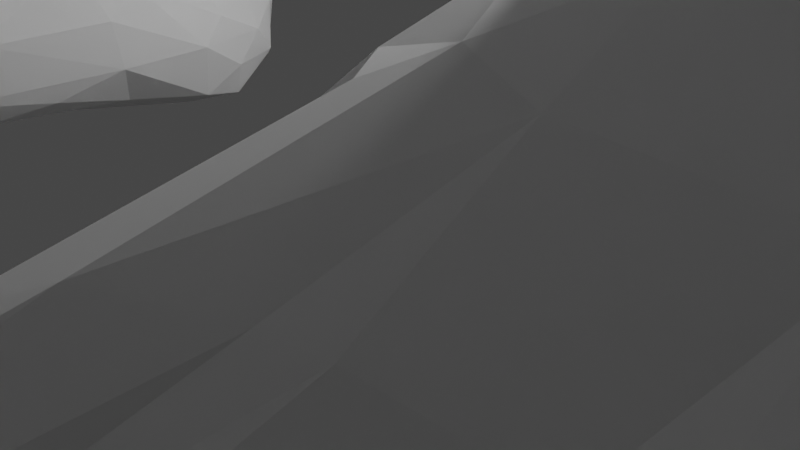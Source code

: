 # Source: wetgenes_3dprint_mr_boneman.blend  (saved by Blender 2.90.8; exported with 4.5.12 LTS)
import bpy
from mathutils import Matrix  # noqa: F401  (used for matrix-valued properties, if any)

bpy.ops.wm.read_factory_settings(use_empty=True)
scene = bpy.context.scene
scene.name = 'Scene'

# ---- collections
col_collection = bpy.data.collections.new('Collection'); scene.collection.children.link(col_collection)

# ---- world
world_world = bpy.data.worlds.new('World'); scene.world = world_world
world_world.use_nodes = True; world_world.node_tree.nodes.clear()
_N = world_world.node_tree.nodes; _L = world_world.node_tree.links
n0 = _N.new('ShaderNodeOutputWorld'); n0.name = 'World Output'; n0.location = (300, 300)
n1 = _N.new('ShaderNodeBackground'); n1.name = 'Background'; n1.location = (10, 300)
n1.inputs[0].default_value = (0.05088, 0.05088, 0.05088, 1.0)
_L.new(n1.outputs[0], n0.inputs[0])
n0.is_active_output = True
world_world.color = (0.05088, 0.05088, 0.05088)
world_world.use_sun_shadow = False
world_world.sun_shadow_jitter_overblur = 0.0

# ---- cameras
cam_camera = bpy.data.cameras.new('Camera')
cam_camera.clip_end = 100.0
cam_camera.ortho_scale = 7.314

# ---- lights
light_light = bpy.data.lights.new('Light', 'POINT')
light_light.transmission_factor = 0.0
light_light.energy = 1000.0
light_light.shadow_soft_size = 0.1
light_light.shadow_maximum_resolution = 0.006
light_light.use_absolute_resolution = True

# ---- meshes
me_avatar_parts_013 = bpy.data.meshes.new('Avatar Parts 013')
me_avatar_parts_013.from_pydata([(3.987, 0.9517, 28.74), (6.337, 4.763, 32.31), (7.162, 0.3854, 32.3), (8.561, -0.4556, 39.77), (7.465, 4.201, 40.08), (5.968, 3.321, 42.71), (6.582, -0.2113, 43.65), (0.0, -13.34, 35.55), (1.676, -12.88, 35.67), (3.109, -11.02, 42.07), (0.0, -12.01, 41.28), (0.0, 7.107, 29.99), (0.0, 9.125, 34.99), (4.447, 8.3, 34.6), (4.176, 6.509, 32.03), (1.252, -12.4, 32.06), (4.346, -10.71, 32.05), (3.707, -9.728, 33.01), (2.103, -10.26, 33.26), (6.751, -5.985, 31.51), (7.226, -5.588, 34.35), (6.398, -9.922, 32.35), (5.043, -9.444, 30.85), (0.0, -13.2, 34.7), (7.305, -9.692, 33.66), (7.484, -7.606, 32.26), (7.851, -7.966, 34.41), (7.882, -7.652, 39.7), (6.548, -7.478, 43.02), (4.214, 7.442, 38.7), (3.325, 4.427, 43.99), (3.184, -10.59, 29.42), (0.0, -6.782, 45.8), (3.454, -6.948, 45.22), (3.562, -0.1505, 45.82), (0.0, 0.07548, 46.41), (8.536, 0.09697, 34.59), (7.751, 5.026, 35.08), (6.777, -10.31, 35.84), (5.761, -9.98, 41.52), (0.0, 1.152, 28.16), (0.0, -11.96, 28.91), (0.0, -11.48, 26.82), (1.521, -11.05, 26.91), (1.581, -11.56, 29.28), (0.0, -7.243, 26.97), (3.895, -3.544, 28.91), (5.241, -7.314, 28.58), (0.0, 8.139, 38.73), (0.0, 4.737, 44.4), (0.0, -10.96, 24.71), (2.082, -10.49, 24.98), (0.6812, -12.68, 33.71), (1.664, -10.73, 33.99), (2.247, -10.69, 35.01), (4.669, -9.285, 35.02), (5.148, -9.066, 33.98), (0.0, -13.3, 32.54), (0.0, -9.839, 32.34), (3.248, -9.937, 27.55), (4.024, -9.23, 25.37), (4.68, -9.185, 33.3), (2.846, -8.398, 34.31), (0.0, -2.326, 31.58), (-3.987, 0.9517, 28.74), (-7.162, 0.3854, 32.3), (-6.337, 4.763, 32.31), (-8.561, -0.4556, 39.77), (-6.582, -0.2113, 43.65), (-5.968, 3.321, 42.71), (-7.465, 4.201, 40.08), (-3.109, -11.02, 42.07), (-1.676, -12.88, 35.67), (-4.176, 6.509, 32.03), (-4.447, 8.3, 34.6), (-1.252, -12.4, 32.06), (-2.103, -10.26, 33.26), (-3.707, -9.728, 33.01), (-4.346, -10.71, 32.05), (-6.751, -5.985, 31.51), (-7.226, -5.588, 34.35), (-6.398, -9.922, 32.35), (-5.043, -9.444, 30.85), (-7.305, -9.692, 33.66), (-7.851, -7.966, 34.41), (-7.484, -7.606, 32.26), (-7.882, -7.652, 39.7), (-6.548, -7.478, 43.02), (-3.325, 4.427, 43.99), (-4.214, 7.442, 38.7), (-3.184, -10.59, 29.42), (-3.562, -0.1505, 45.82), (-3.454, -6.948, 45.22), (-8.536, 0.09697, 34.59), (-7.751, 5.026, 35.08), (-6.777, -10.31, 35.84), (-5.761, -9.98, 41.52), (-1.581, -11.56, 29.28), (-1.521, -11.05, 26.91), (-5.241, -7.314, 28.58), (-3.895, -3.544, 28.91), (-2.082, -10.49, 24.98), (-0.6812, -12.68, 33.71), (-2.247, -10.69, 35.01), (-1.664, -10.73, 33.99), (-5.148, -9.066, 33.98), (-4.669, -9.285, 35.02), (-3.248, -9.937, 27.55), (-4.024, -9.23, 25.37), (-4.68, -9.185, 33.3), (-2.846, -8.398, 34.31), (2.408, -8.84, 23.08), (4.137, -9.221, 22.34), (1.882, -10.29, 21.78), (1.361, -9.29, 23.02), (5.109, -7.961, 22.95), (5.865, -5.821, 24.27), (6.282, -6.372, 26.32), (5.451, -8.234, 24.98), (3.011, -7.077, 23.49), (3.418, -5.662, 24.0), (4.467, -9.337, 24.42), (2.075, -10.37, 23.73), (6.297, -2.807, 26.8), (6.757, -2.601, 28.87), (7.105e-14, -10.72, 21.66), (-0.009106, -9.705, 22.89), (7.105e-14, -10.73, 23.48), (1.939, -10.18, 24.91), (7.105e-14, -10.53, 24.54), (3.834, -2.696, 26.04), (4.998, -2.21, 28.83), (7.14, -2.611, 30.43), (6.936, -5.76, 28.99), (4.551, -6.099, 26.74), (3.218, -8.396, 24.64), (3.682, -7.657, 25.19), (1.558, -9.079, 24.23), (5.244, -5.592, 29.08), (7.135, -6.018, 32.07), (5.544, -2.33, 29.96), (7.19, -2.69, 32.26), (0.009962, -9.508, 24.02), (4.793, -8.285, 26.12), (4.073, -9.282, 25.36), (-2.408, -8.84, 23.08), (-1.361, -9.29, 23.02), (-1.882, -10.29, 21.78), (-4.137, -9.221, 22.34), (-5.109, -7.961, 22.95), (-5.451, -8.234, 24.98), (-6.282, -6.372, 26.32), (-5.865, -5.821, 24.27), (-3.418, -5.662, 24.0), (-3.011, -7.077, 23.49), (-2.075, -10.37, 23.73), (-4.467, -9.337, 24.42), (-6.757, -2.601, 28.87), (-6.297, -2.807, 26.8), (0.009106, -9.705, 22.89), (-1.939, -10.18, 24.91), (-4.998, -2.21, 28.83), (-3.834, -2.696, 26.04), (-6.936, -5.76, 28.99), (-7.14, -2.611, 30.43), (-4.551, -6.099, 26.74), (-3.218, -8.396, 24.64), (-3.682, -7.657, 25.19), (-1.558, -9.079, 24.23), (-5.244, -5.592, 29.08), (-7.135, -6.018, 32.07), (-5.544, -2.33, 29.96), (-7.19, -2.69, 32.26), (-0.009962, -9.508, 24.02), (-4.793, -8.285, 26.12), (-4.073, -9.282, 25.36), (-4.0, 1.0, 14.0), (-6.0, 1.0, 12.0), (-6.0, -1.0, 12.0), (-4.0, -1.0, 14.0), (-1.0, 3.0, 14.0), (1.0, 3.0, 14.0), (1.0, 1.0, 14.0), (-1.0, 1.0, 14.0), (1.0, 1.0, 16.0), (-1.0, 1.0, 16.0), (-1.0, 3.0, 16.0), (-1.284, 3.0, 24.76), (0.7155, 3.0, 24.76), (1.0, 3.0, 16.0), (-2.13, 3.325, 26.76), (-1.635, 1.0, 34.0), (1.845, 1.0, 34.0), (1.35, 3.325, 26.76), (4.0, 1.0, 14.0), (4.0, 1.0, 12.0), (4.0, -1.0, 14.0), (4.0, -1.0, 12.0), (-4.0, -1.0, 12.0), (-4.0, 1.0, 12.0), (-1.284, 1.0, 24.76), (0.7155, 1.0, 24.76), (6.0, 1.0, 12.0), (6.0, -1.0, 12.0), (7.0, 3.042e-07, 4.5), (5.0, 3.042e-07, 4.5), (7.0, -2.0, 4.5), (5.0, -2.0, 4.5), (1.35, 1.0, 26.76), (-2.13, 1.0, 26.76), (-8.0, -1.0, 22.0), (-14.74, -1.0, 17.94), (-12.93, -1.0, 17.09), (-8.0, -1.0, 20.0), (-8.0, 1.0, 22.0), (-8.0, 1.0, 20.0), (-1.635, -1.325, 34.0), (1.845, -1.325, 34.0), (8.0, 1.0, 22.0), (8.0, 1.0, 20.0), (8.0, -1.0, 22.0), (8.0, -1.0, 20.0), (-14.74, 1.0, 17.94), (-12.93, 1.0, 17.09), (-5.0, -2.0, 4.5), (-7.0, -2.0, 4.5), (-7.0, 3.042e-07, 4.5), (-5.0, 3.042e-07, 4.5), (12.32, 1.0, 17.54), (14.13, 1.0, 18.39), (14.13, -1.0, 18.39), (12.32, -1.0, 17.54), (0.736, 2.249, 24.19), (0.03029, 0.9452, 27.01), (-0.4656, 1.82, 25.69), (0.0, 0.7053, 21.88), (-0.4656, 3.801, 24.92), (4.444, 1.775, 24.23), (3.863, 1.348, 23.91), (-0.597, 2.313, 27.42), (-0.597, 1.724, 28.98), (0.03634, 0.8051, 28.76), (0.9747, 2.114, 20.97), (1.273, 2.01, 19.15), (5.649, 1.526, 17.65), (5.933, 1.566, 18.74), (-0.597, 0.4916, 28.63), (1.337, 2.0, 14.76), (1.26, 2.136, 16.82), (0.0, 1.093, 16.84), (0.0, 0.7256, 14.67), (0.0, 3.451, 19.59), (6.111, 2.169, 17.3), (0.0, 1.133, 20.83), (0.0, 0.5329, 18.73), (1.359, 2.112, 10.24), (0.9797, 2.196, 12.32), (0.0, 1.187, 12.45), (-0.02227, 2.015, 10.56), (5.676, -1.009, 11.72), (5.052, -0.7876, 12.41), (3.047, -2.657, 14.25), (3.687, -3.637, 13.89), (-0.4656, 3.734, 22.58), (0.0, 3.376, 16.72), (0.0, 3.338, 12.29), (0.0, 3.316, 15.2), (0.0, 3.374, 10.73), (4.727, -1.874, 22.16), (3.885, -1.368, 24.6), (3.537, 1.352, 25.01), (0.5442, -5.197, 18.08), (0.5969, -5.031, 20.59), (0.0, -5.052, 20.8), (0.0, -5.309, 18.45), (0.0, -4.525, 20.17), (0.8552, -3.362, 21.8), (3.776, -2.954, 20.36), (3.682, -3.392, 19.25), (0.6334, -4.412, 22.58), (0.0, -4.246, 23.34), (6.22, -1.24, 15.42), (5.448, -1.025, 15.97), (2.894, -3.222, 17.78), (3.47, -3.783, 17.79), (5.54, 2.284, 14.5), (5.179, 1.509, 15.19), (5.633, -1.536, 14.36), (2.925, -4.075, 16.75), (4.968, -1.222, 14.83), (2.592, -3.306, 16.61), (0.0, -4.42, 17.69), (4.683, 1.459, 13.91), (5.097, 2.16, 13.49), (6.352, 2.238, 18.2), (6.315, -0.9306, 19.07), (7.088, -1.173, 18.52), (6.025, -1.166, 17.99), (6.693, -1.473, 17.51), (3.924, -4.073, 19.37), (4.317, -3.753, 20.29), (4.873, -1.528, 22.98), (4.734, 2.449, 10.44), (4.414, 1.681, 11.09), (5.04, -1.21, 10.49), (2.502, -3.891, 12.54), (4.286, -0.8632, 11.05), (2.147, -2.835, 12.9), (0.0, -4.472, 16.42), (0.0, -4.855, 16.37), (3.928, 1.72, 9.852), (4.482, 2.321, 9.479), (0.0, -3.472, 22.31), (4.477, -1.232, 23.91), (4.08, 1.758, 25.26), (-0.597, 0.8952, 29.18), (-1.667, 2.249, 24.19), (-1.224, 0.9452, 27.01), (-4.795, 1.348, 23.91), (-5.375, 1.775, 24.23), (-1.23, 0.8051, 28.76), (-0.9747, 2.114, 20.97), (-5.933, 1.566, 18.74), (-5.649, 1.526, 17.65), (-1.273, 2.01, 19.15), (-1.337, 2.0, 14.76), (-1.26, 2.136, 16.82), (-6.111, 2.169, 17.3), (-1.359, 2.112, 10.24), (-0.9797, 2.196, 12.32), (-5.676, -1.009, 11.72), (-3.687, -3.637, 13.89), (-3.047, -2.657, 14.25), (-5.052, -0.7876, 12.41), (-4.727, -1.874, 22.16), (-4.468, 1.352, 25.01), (-4.816, -1.368, 24.6), (-0.5442, -5.197, 18.08), (-0.5969, -5.031, 20.59), (-3.682, -3.392, 19.25), (-3.776, -2.954, 20.36), (-0.8552, -3.362, 21.8), (-0.6334, -4.412, 22.58), (-6.22, -1.24, 15.42), (-3.47, -3.783, 17.79), (-2.894, -3.222, 17.78), (-5.448, -1.025, 15.97), (-5.54, 2.284, 14.5), (-5.179, 1.509, 15.19), (-5.633, -1.536, 14.36), (-2.925, -4.075, 16.75), (-2.592, -3.306, 16.61), (-4.968, -1.222, 14.83), (-4.683, 1.459, 13.91), (-5.097, 2.16, 13.49), (-6.352, 2.238, 18.2), (-7.088, -1.173, 18.52), (-6.315, -0.9306, 19.07), (-6.025, -1.166, 17.99), (-3.924, -4.073, 19.37), (-6.693, -1.473, 17.51), (-4.317, -3.753, 20.29), (-5.409, -1.528, 22.98), (-4.734, 2.449, 10.44), (-4.414, 1.681, 11.09), (-5.04, -1.21, 10.49), (-2.502, -3.891, 12.54), (-2.147, -2.835, 12.9), (-4.286, -0.8632, 11.05), (-3.928, 1.72, 9.852), (-4.482, 2.321, 9.479), (-5.013, -1.232, 23.91), (-5.011, 1.758, 25.26), (13.64, 1.793, 16.3), (12.15, 2.111, 18.31), (13.25, 4.114, 17.12), (13.78, 4.485, 15.82), (15.07, 1.793, 17.34), (14.96, 4.485, 16.68), (14.11, 4.114, 17.75), (13.28, 2.111, 19.13), (14.53, -3.131, 3.895), (14.57, -5.329, 4.076), (11.51, -5.107, 4.003), (11.45, -3.452, 4.019), (10.96, -6.032, 9.901), (9.323, -6.208, 11.31), (8.102, -4.428, 10.08), (9.347, -4.277, 8.875), (12.9, -3.769, 16.27), (13.37, -4.176, 16.75), (12.89, -1.267, 18.53), (12.0, -0.9762, 17.6), (13.98, -1.075, 4.086), (13.94, 1.117, 4.288), (11.58, 0.7251, 4.063), (11.64, -0.9019, 3.76), (14.79, -3.603, 16.32), (14.84, -0.9856, 17.5), (14.26, -3.135, 15.76), (13.71, -0.6149, 16.32), (14.02, 5.453, 5.473), (14.64, 5.784, 4.372), (11.61, 5.473, 4.274), (11.58, 5.085, 5.307), (11.42, -3.464, 5.122), (11.48, -5.118, 5.107), (13.94, -5.263, 5.231), (13.9, -3.066, 5.049), (11.67, 3.924, 3.693), (11.64, 3.535, 4.726), (14.68, 3.67, 3.795), (14.06, 3.339, 4.896), (11.62, 0.9281, 2.979), (11.68, -0.6988, 2.676), (14.61, -0.9393, 2.939), (14.57, 1.253, 3.141), (9.716, -3.301, 9.378), (8.471, -3.452, 10.58), (9.507, -4.947, 11.6), (11.14, -4.77, 10.19), (15.8, -0.09695, 14.97), (16.63, -0.2266, 15.28), (17.52, -1.103, 11.21), (16.09, -1.08, 11.02), (16.55, -1.88, 15.57), (15.87, -1.629, 15.35), (16.09, -3.313, 11.22), (17.52, -3.336, 11.41), (16.73, 0.7653, 15.24), (17.6, -1.035, 11.2), (17.6, 1.196, 11.21), (15.83, 0.7968, 15.04), (16.18, 1.196, 11.02), (16.18, -1.035, 11.02), (15.72, 1.536, 15.05), (16.13, 3.737, 11.09), (16.13, 1.514, 10.88), (17.54, 1.536, 11.07), (16.47, 1.516, 15.18), (17.55, 3.759, 11.28), (12.26, -6.621, 15.05), (11.84, -5.739, 14.64), (10.69, -5.531, 12.4), (10.66, -6.409, 12.32), (13.81, -5.341, 13.67), (14.26, -6.295, 14.11), (11.79, -6.285, 11.38), (11.82, -5.41, 11.46), (15.37, -3.475, 5.651), (15.83, -3.513, 5.248), (15.84, -4.551, 5.382), (15.38, -4.513, 5.785), (15.42, 3.731, 5.747), (15.41, 4.938, 6.017), (15.97, 3.852, 5.284), (15.96, 5.058, 5.555), (15.91, 0.6654, 4.582), (15.92, -0.4316, 4.532), (15.42, 0.6316, 5.005), (15.43, -0.4654, 4.954), (17.33, -2.255, 8.97), (17.33, -3.205, 9.096), (16.95, -4.863, 7.246), (16.95, -2.643, 6.855), (16.74, -3.179, 9.173), (16.74, -2.229, 9.048), (15.6, -2.545, 7.408), (15.6, -4.765, 7.799), (16.65, 3.766, 9.395), (17.46, 3.801, 9.288), (17.0, 5.192, 7.436), (15.66, 5.096, 7.98), (17.46, 2.488, 9.115), (17.0, 3.009, 7.051), (16.65, 2.453, 9.222), (15.66, 2.913, 7.595), (16.83, -0.4368, 9.002), (16.83, 0.6044, 9.002), (15.63, 1.206, 7.096), (15.63, -1.039, 7.096), (17.47, -0.4368, 8.916), (16.98, -1.039, 6.537), (17.47, 0.6044, 8.916), (16.98, 1.206, 6.537), (-13.64, 1.793, 16.3), (-13.78, 4.485, 15.82), (-13.25, 4.114, 17.12), (-12.15, 2.111, 18.31), (-15.07, 1.793, 17.34), (-13.28, 2.111, 19.13), (-14.11, 4.114, 17.75), (-14.96, 4.485, 16.68), (-14.53, -3.131, 3.895), (-11.45, -3.452, 4.019), (-11.51, -5.107, 4.003), (-14.57, -5.329, 4.076), (-10.96, -6.032, 9.901), (-9.347, -4.277, 8.875), (-8.102, -4.428, 10.08), (-9.323, -6.208, 11.31), (-12.9, -3.769, 16.27), (-12.0, -0.9762, 17.6), (-12.89, -1.267, 18.53), (-13.37, -4.176, 16.75), (-13.98, -1.075, 4.086), (-11.64, -0.9019, 3.76), (-11.58, 0.7251, 4.063), (-13.94, 1.117, 4.288), (-14.79, -3.603, 16.32), (-14.84, -0.9857, 17.5), (-14.26, -3.135, 15.76), (-13.71, -0.6149, 16.32), (-14.02, 5.453, 5.473), (-11.58, 5.085, 5.307), (-11.61, 5.473, 4.274), (-14.64, 5.784, 4.372), (-11.42, -3.464, 5.122), (-11.48, -5.118, 5.107), (-13.94, -5.263, 5.231), (-13.9, -3.066, 5.049), (-11.64, 3.535, 4.726), (-11.67, 3.924, 3.693), (-14.68, 3.67, 3.795), (-14.06, 3.339, 4.896), (-11.68, -0.6988, 2.676), (-11.62, 0.9281, 2.979), (-14.61, -0.9393, 2.939), (-14.57, 1.253, 3.141), (-9.716, -3.301, 9.378), (-8.471, -3.452, 10.58), (-9.507, -4.947, 11.6), (-11.14, -4.77, 10.19), (-15.8, -0.09695, 14.97), (-16.09, -1.08, 11.02), (-17.52, -1.103, 11.21), (-16.63, -0.2266, 15.28), (-16.55, -1.88, 15.57), (-17.52, -3.336, 11.41), (-16.09, -3.313, 11.22), (-15.87, -1.629, 15.35), (-16.73, 0.7653, 15.24), (-17.6, 1.196, 11.21), (-17.6, -1.035, 11.2), (-15.83, 0.7968, 15.04), (-16.18, 1.196, 11.02), (-16.18, -1.035, 11.02), (-16.13, 1.514, 10.88), (-16.13, 3.737, 11.09), (-15.72, 1.536, 15.05), (-17.54, 1.536, 11.07), (-16.47, 1.516, 15.18), (-17.55, 3.759, 11.28), (-12.26, -6.621, 15.05), (-10.66, -6.409, 12.32), (-10.69, -5.531, 12.4), (-11.84, -5.739, 14.64), (-13.81, -5.341, 13.67), (-11.82, -5.41, 11.46), (-11.79, -6.285, 11.38), (-14.26, -6.295, 14.11), (-15.37, -3.475, 5.651), (-15.83, -3.513, 5.248), (-15.84, -4.551, 5.382), (-15.38, -4.513, 5.785), (-15.42, 3.731, 5.747), (-15.41, 4.938, 6.017), (-15.97, 3.852, 5.284), (-15.96, 5.058, 5.555), (-15.91, 0.6654, 4.582), (-15.92, -0.4316, 4.532), (-15.42, 0.6316, 5.005), (-15.43, -0.4654, 4.954), (-17.33, -2.255, 8.97), (-16.95, -2.643, 6.855), (-16.95, -4.863, 7.246), (-17.33, -3.205, 9.096), (-16.74, -3.179, 9.173), (-15.6, -4.765, 7.799), (-15.6, -2.545, 7.408), (-16.74, -2.229, 9.048), (-16.65, 3.766, 9.395), (-15.66, 5.096, 7.98), (-17.0, 5.192, 7.436), (-17.46, 3.801, 9.288), (-17.0, 3.009, 7.051), (-17.46, 2.488, 9.115), (-15.66, 2.913, 7.595), (-16.65, 2.453, 9.222), (-16.83, -0.4368, 9.002), (-15.63, -1.039, 7.096), (-15.63, 1.206, 7.096), (-16.83, 0.6044, 9.002), (-17.47, -0.4368, 8.916), (-16.98, -1.039, 6.537), (-16.98, 1.206, 6.537), (-17.47, 0.6044, 8.916), (8.244, -1.087, 1.201), (8.279, -3.295, 1.203), (7.321, -4.11, 0.9766), (7.449, -1.126, 1.078), (3.972, -2.458, 3.159), (4.935, -3.177, 3.288), (4.722, -2.355, 3.881), (3.749, -1.955, 2.953), (6.302, -3.142, 2.936), (5.867, -1.907, 3.496), (5.907, 0.9078, 1.152), (6.153, -1.323, 1.687), (4.617, -1.208, 1.049), (4.756, 1.889, 0.3203), (4.545, -4.553, 1.309), (5.219, -5.086, 1.232), (4.125, -8.571, 0.7581), (3.701, -8.445, 0.7703), (7.214, 2.046, 0.2034), (5.902, -0.3394, 2.696), (7.342, 0.3342, 3.151), (3.674, -1.114, 1.284), (3.985, -3.229, 1.275), (6.127, -5.054, 1.193), (6.46, -8.261, 0.7586), (6.46, -7.62, 1.651), (6.121, -4.487, 2.855), (6.287, -4.082, 1.256), (8.275, -1.981, 2.97), (8.257, -2.565, 3.04), (3.966, 0.8356, 0.5903), (3.943, -0.4331, 2.879), (7.364, -3.289, 2.996), (7.411, -2.311, 3.815), (4.967, -4.31, 1.064), (7.932, 1.328, 0.2776), (4.65, 0.2137, 3.202), (5.983, -1.304, 5.161), (5.174, -1.849, 4.7), (7.017, 0.4966, 4.6), (7.09, -1.844, 4.725), (8.072, -0.2636, 2.839), (7.691, -4.237, 2.982), (7.065, -4.573, 2.821), (7.83, -7.345, 1.722), (8.26, -7.289, 1.754), (5.217, -4.456, 3.001), (4.984, -7.875, 1.605), (5.48, -7.854, 1.582), (7.772, -9.181, 1.244), (8.329, -9.179, 1.249), (7.077, -5.117, 1.077), (7.716, -4.741, 1.143), (8.264, -7.89, 0.7495), (7.825, -7.979, 0.729), (8.338, -9.936, 0.01851), (8.243, -10.63, 0.7955), (8.244, -10.69, 0.1856), (7.777, -9.945, 0.02095), (7.867, -10.69, 0.1857), (7.865, -10.63, 0.7946), (6.997, -7.615, 1.647), (7.002, -8.258, 0.748), (7.091, -9.902, 1.117), (7.097, -10.69, 0.006456), (6.351, -9.901, 1.118), (6.479, -11.59, 0.795), (6.967, -11.59, 0.7951), (6.356, -10.69, 0.006698), (6.481, -11.65, 0.1856), (6.968, -11.65, 0.1856), (4.863, -10.62, 0.9737), (5.578, -10.62, 0.9626), (5.489, -8.514, 0.7821), (4.988, -8.551, 0.7967), (4.869, -11.44, 0.02642), (4.981, -12.61, 0.1859), (4.979, -12.56, 0.7964), (5.585, -11.43, 0.02093), (5.468, -12.61, 0.1853), (5.467, -12.56, 0.7937), (4.189, -11.69, -0.01419), (3.576, -11.67, -0.01949), (4.566, -4.078, 3.081), (3.695, -7.815, 1.635), (4.107, -7.887, 1.631), (4.182, -10.86, 0.9577), (4.072, -13.19, 0.7958), (4.073, -13.25, 0.1859), (3.572, -10.85, 0.9511), (3.687, -13.25, 0.1854), (3.685, -13.19, 0.7943), (6.078, 0.03728, 5.098), (5.13, 0.3981, 4.514), (-8.244, -1.087, 1.201), (-7.449, -1.126, 1.078), (-7.321, -4.11, 0.9766), (-8.279, -3.295, 1.203), (-3.972, -2.458, 3.159), (-3.749, -1.955, 2.953), (-4.722, -2.355, 3.881), (-4.935, -3.177, 3.288), (-5.867, -1.907, 3.496), (-6.302, -3.142, 2.936), (-5.907, 0.9078, 1.152), (-4.756, 1.889, 0.3203), (-4.617, -1.208, 1.049), (-6.153, -1.323, 1.687), (-4.545, -4.553, 1.309), (-3.701, -8.445, 0.7703), (-4.125, -8.571, 0.7581), (-5.219, -5.086, 1.232), (-7.214, 2.046, 0.2034), (-7.342, 0.3342, 3.151), (-5.902, -0.3394, 2.696), (-3.674, -1.114, 1.284), (-3.985, -3.229, 1.275), (-6.127, -5.054, 1.193), (-6.121, -4.487, 2.855), (-6.46, -7.62, 1.651), (-6.46, -8.261, 0.7586), (-6.287, -4.082, 1.256), (-8.257, -2.565, 3.04), (-8.275, -1.981, 2.97), (-3.966, 0.8356, 0.5903), (-3.943, -0.4331, 2.879), (-7.364, -3.289, 2.996), (-7.411, -2.311, 3.815), (-4.967, -4.31, 1.064), (-7.932, 1.328, 0.2776), (-4.65, 0.2137, 3.202), (-5.174, -1.849, 4.7), (-5.983, -1.304, 5.161), (-7.09, -1.844, 4.725), (-7.017, 0.4966, 4.6), (-8.072, -0.2636, 2.839), (-7.691, -4.237, 2.982), (-8.26, -7.289, 1.754), (-7.83, -7.345, 1.722), (-7.065, -4.573, 2.821), (-5.48, -7.854, 1.582), (-4.984, -7.875, 1.605), (-5.217, -4.456, 3.001), (-8.329, -9.179, 1.249), (-7.772, -9.181, 1.244), (-7.077, -5.117, 1.077), (-7.825, -7.979, 0.729), (-8.264, -7.89, 0.7495), (-7.716, -4.741, 1.143), (-8.338, -9.936, 0.01851), (-8.244, -10.69, 0.1856), (-8.243, -10.63, 0.7955), (-7.777, -9.945, 0.02095), (-7.867, -10.69, 0.1857), (-7.865, -10.63, 0.7946), (-6.997, -7.615, 1.647), (-7.002, -8.258, 0.748), (-7.097, -10.69, 0.006456), (-7.091, -9.902, 1.117), (-6.967, -11.59, 0.7951), (-6.479, -11.59, 0.795), (-6.351, -9.901, 1.118), (-6.356, -10.69, 0.006698), (-6.481, -11.65, 0.1856), (-6.968, -11.65, 0.1856), (-5.578, -10.62, 0.9626), (-4.863, -10.62, 0.9737), (-4.988, -8.551, 0.7967), (-5.489, -8.514, 0.7821), (-4.979, -12.56, 0.7964), (-4.981, -12.61, 0.1859), (-4.869, -11.44, 0.02642), (-5.585, -11.43, 0.02093), (-5.467, -12.56, 0.7937), (-5.468, -12.61, 0.1853), (-3.576, -11.67, -0.01949), (-4.189, -11.69, -0.01419), (-4.566, -4.078, 3.081), (-3.695, -7.815, 1.635), (-4.107, -7.887, 1.631), (-4.073, -13.25, 0.1859), (-4.072, -13.19, 0.7958), (-4.182, -10.86, 0.9577), (-3.572, -10.85, 0.9511), (-3.687, -13.25, 0.1854), (-3.685, -13.19, 0.7943), (-6.078, 0.03728, 5.098), (-5.13, 0.3981, 4.514)], [], [(0, 1, 2), (3, 4, 5), (3, 5, 6), (7, 8, 9), (7, 9, 10), (11, 12, 13), (11, 13, 14), (15, 16, 17), (15, 17, 18), (19, 2, 20), (21, 16, 22), (23, 8, 7), (24, 25, 26), (27, 3, 6), (27, 6, 28), (5, 29, 30), (31, 16, 15), (32, 33, 34), (32, 34, 35), (36, 37, 3), (1, 14, 37), (38, 27, 39), (28, 6, 34), (28, 34, 33), (40, 11, 0), (41, 42, 43), (41, 43, 44), (45, 46, 47), (19, 46, 2), (47, 46, 19), (3, 20, 36), (19, 20, 25), (13, 29, 37), (4, 29, 5), (29, 48, 49), (29, 49, 30), (6, 5, 30), (6, 30, 34), (34, 30, 49), (34, 49, 35), (39, 28, 33), (39, 33, 9), (20, 3, 27), (9, 33, 32), (9, 32, 10), (42, 50, 51), (42, 51, 43), (20, 2, 36), (1, 0, 14), (12, 48, 29), (12, 29, 13), (52, 53, 54), (52, 54, 8), (38, 55, 56), (38, 56, 24), (25, 47, 19), (26, 38, 24), (26, 27, 38), (8, 54, 55), (8, 55, 38), (15, 18, 53), (15, 53, 52), (57, 15, 52), (25, 20, 26), (27, 26, 20), (40, 0, 46), (41, 44, 58), (43, 59, 31), (43, 31, 44), (43, 51, 60), (43, 60, 59), (51, 45, 60), (59, 60, 47), (45, 47, 60), (45, 51, 50), (22, 31, 59), (22, 59, 47), (24, 56, 61), (24, 61, 21), (15, 57, 58), (47, 25, 22), (57, 52, 23), (15, 44, 31), (62, 17, 61), (15, 58, 44), (16, 31, 22), (23, 52, 8), (63, 46, 45), (2, 46, 0), (46, 63, 40), (8, 38, 39), (8, 39, 9), (39, 27, 28), (25, 24, 21), (22, 25, 21), (1, 37, 2), (2, 37, 36), (3, 37, 4), (37, 29, 4), (37, 14, 13), (0, 11, 14), (18, 17, 62), (53, 18, 62), (54, 53, 62), (61, 17, 16), (61, 16, 21), (56, 55, 62), (55, 54, 62), (61, 56, 62), (64, 65, 66), (67, 68, 69), (67, 69, 70), (7, 10, 71), (7, 71, 72), (11, 73, 74), (11, 74, 12), (75, 76, 77), (75, 77, 78), (79, 80, 65), (81, 82, 78), (23, 7, 72), (83, 84, 85), (86, 87, 68), (86, 68, 67), (69, 88, 89), (90, 75, 78), (32, 35, 91), (32, 91, 92), (93, 67, 94), (66, 94, 73), (95, 96, 86), (87, 92, 91), (87, 91, 68), (40, 64, 11), (41, 97, 98), (41, 98, 42), (45, 99, 100), (79, 65, 100), (99, 79, 100), (67, 93, 80), (79, 85, 80), (74, 94, 89), (70, 69, 89), (89, 88, 49), (89, 49, 48), (68, 91, 88), (68, 88, 69), (91, 35, 49), (91, 49, 88), (96, 71, 92), (96, 92, 87), (80, 86, 67), (71, 10, 32), (71, 32, 92), (42, 98, 101), (42, 101, 50), (80, 93, 65), (66, 73, 64), (12, 74, 89), (12, 89, 48), (102, 72, 103), (102, 103, 104), (95, 83, 105), (95, 105, 106), (85, 79, 99), (84, 83, 95), (84, 95, 86), (72, 95, 106), (72, 106, 103), (75, 102, 104), (75, 104, 76), (57, 102, 75), (85, 84, 80), (86, 80, 84), (40, 100, 64), (41, 58, 97), (98, 97, 90), (98, 90, 107), (98, 107, 108), (98, 108, 101), (101, 108, 45), (107, 99, 108), (45, 108, 99), (45, 50, 101), (82, 99, 107), (82, 107, 90), (83, 81, 109), (83, 109, 105), (75, 58, 57), (99, 82, 85), (57, 23, 102), (75, 90, 97), (110, 109, 77), (75, 97, 58), (78, 82, 90), (23, 72, 102), (63, 45, 100), (65, 64, 100), (100, 40, 63), (72, 71, 96), (72, 96, 95), (96, 87, 86), (85, 81, 83), (82, 81, 85), (66, 65, 94), (65, 93, 94), (67, 70, 94), (94, 70, 89), (94, 74, 73), (64, 73, 11), (76, 110, 77), (104, 110, 76), (103, 110, 104), (109, 81, 78), (109, 78, 77), (105, 110, 106), (106, 110, 103), (109, 110, 105), (111, 112, 113), (111, 113, 114), (115, 116, 117), (115, 117, 118), (115, 119, 120), (115, 120, 116), (113, 112, 121), (113, 121, 122), (116, 123, 124), (116, 124, 117), (112, 115, 118), (112, 118, 121), (125, 126, 114), (125, 114, 113), (127, 122, 128), (127, 128, 129), (123, 130, 131), (123, 131, 124), (125, 113, 122), (125, 122, 127), (116, 120, 130), (116, 130, 123), (117, 124, 132), (117, 132, 133), (112, 111, 119), (112, 119, 115), (131, 130, 120), (131, 120, 134), (135, 136, 119), (135, 119, 111), (135, 111, 114), (135, 114, 137), (138, 133, 139), (131, 134, 138), (131, 138, 140), (124, 131, 140), (124, 140, 132), (134, 117, 133), (134, 133, 138), (133, 132, 141), (133, 141, 139), (132, 140, 141), (137, 114, 126), (137, 126, 142), (119, 136, 134), (119, 134, 120), (118, 117, 143), (136, 135, 144), (136, 144, 143), (135, 137, 128), (135, 128, 144), (134, 136, 143), (121, 118, 143), (121, 143, 144), (122, 121, 144), (122, 144, 128), (137, 142, 129), (137, 129, 128), (143, 117, 134), (140, 138, 139), (140, 139, 141), (145, 146, 147), (145, 147, 148), (149, 150, 151), (149, 151, 152), (149, 152, 153), (149, 153, 154), (147, 155, 156), (147, 156, 148), (152, 151, 157), (152, 157, 158), (148, 156, 150), (148, 150, 149), (125, 147, 146), (125, 146, 159), (127, 129, 160), (127, 160, 155), (158, 157, 161), (158, 161, 162), (125, 127, 155), (125, 155, 147), (152, 158, 162), (152, 162, 153), (151, 163, 164), (151, 164, 157), (148, 149, 154), (148, 154, 145), (161, 165, 153), (161, 153, 162), (166, 145, 154), (166, 154, 167), (166, 168, 146), (166, 146, 145), (169, 170, 163), (161, 171, 169), (161, 169, 165), (157, 164, 171), (157, 171, 161), (165, 169, 163), (165, 163, 151), (163, 170, 172), (163, 172, 164), (164, 172, 171), (168, 173, 159), (168, 159, 146), (154, 153, 165), (154, 165, 167), (150, 174, 151), (167, 174, 175), (167, 175, 166), (166, 175, 160), (166, 160, 168), (165, 174, 167), (156, 175, 174), (156, 174, 150), (155, 160, 175), (155, 175, 156), (168, 160, 129), (168, 129, 173), (174, 165, 151), (171, 172, 170), (171, 170, 169), (176, 177, 178), (176, 178, 179), (180, 181, 182), (180, 182, 183), (182, 184, 185), (182, 185, 183), (186, 187, 188), (186, 188, 189), (180, 186, 189), (180, 189, 181), (190, 191, 192), (190, 192, 193), (187, 190, 193), (187, 193, 188), (189, 194, 195), (189, 195, 181), (184, 196, 194), (184, 194, 189), (182, 197, 196), (182, 196, 184), (181, 195, 197), (181, 197, 182), (185, 179, 198), (185, 198, 183), (186, 176, 179), (186, 179, 185), (180, 199, 176), (180, 176, 186), (183, 198, 199), (183, 199, 180), (185, 200, 187), (185, 187, 186), (184, 201, 200), (184, 200, 185), (189, 188, 201), (189, 201, 184), (194, 202, 195), (197, 203, 196), (202, 204, 205), (202, 205, 195), (179, 178, 198), (199, 177, 176), (205, 204, 206), (205, 206, 207), (201, 208, 209), (201, 209, 200), (210, 211, 212), (210, 212, 213), (209, 210, 213), (209, 213, 200), (190, 214, 210), (190, 210, 209), (187, 215, 214), (187, 214, 190), (200, 213, 215), (200, 215, 187), (192, 191, 216), (192, 216, 217), (193, 218, 219), (193, 219, 188), (208, 220, 218), (208, 218, 193), (201, 221, 220), (201, 220, 208), (188, 219, 221), (188, 221, 201), (212, 211, 222), (212, 222, 223), (203, 206, 204), (203, 204, 202), (197, 207, 206), (197, 206, 203), (195, 205, 207), (195, 207, 197), (224, 225, 226), (224, 226, 227), (178, 225, 224), (178, 224, 198), (177, 226, 225), (177, 225, 178), (199, 227, 226), (199, 226, 177), (198, 224, 227), (198, 227, 199), (214, 222, 211), (214, 211, 210), (215, 223, 222), (215, 222, 214), (213, 212, 223), (213, 223, 215), (228, 229, 230), (228, 230, 231), (218, 229, 228), (218, 228, 219), (220, 230, 229), (220, 229, 218), (221, 231, 230), (221, 230, 220), (219, 228, 231), (219, 231, 221), (209, 216, 191), (209, 191, 190), (208, 217, 216), (208, 216, 209), (193, 192, 217), (193, 217, 208), (196, 203, 202), (196, 202, 194), (232, 233, 234), (232, 234, 235), (232, 236, 237), (232, 237, 238), (233, 239, 240), (233, 240, 241), (242, 243, 244), (242, 244, 245), (234, 233, 241), (234, 241, 246), (247, 248, 249), (247, 249, 250), (243, 251, 252), (243, 252, 244), (243, 242, 253), (243, 253, 254), (255, 256, 257), (255, 257, 258), (259, 260, 261), (259, 261, 262), (263, 236, 232), (263, 232, 242), (242, 232, 235), (242, 235, 253), (248, 243, 254), (248, 254, 249), (264, 251, 243), (264, 243, 248), (256, 247, 250), (256, 250, 257), (265, 266, 247), (265, 247, 256), (268, 269, 270), (268, 270, 238), (271, 272, 273), (271, 273, 274), (275, 276, 277), (275, 277, 278), (272, 279, 280), (272, 280, 273), (233, 232, 238), (233, 238, 270), (281, 282, 283), (281, 283, 284), (285, 286, 282), (285, 282, 281), (287, 281, 284), (287, 284, 288), (285, 264, 248), (285, 248, 286), (282, 289, 290), (282, 290, 283), (291, 290, 288), (291, 288, 271), (286, 292, 289), (286, 289, 282), (291, 275, 283), (291, 283, 290), (293, 285, 281), (293, 281, 287), (247, 266, 293), (247, 293, 292), (248, 247, 292), (248, 292, 286), (292, 293, 287), (292, 287, 289), (289, 287, 288), (289, 288, 290), (264, 285, 293), (264, 293, 266), (294, 263, 242), (294, 242, 245), (294, 245, 295), (294, 295, 296), (263, 294, 252), (263, 252, 251), (297, 298, 299), (297, 299, 278), (244, 252, 298), (244, 298, 297), (252, 294, 296), (252, 296, 298), (245, 244, 297), (245, 297, 295), (275, 278, 299), (275, 299, 272), (295, 297, 278), (295, 278, 277), (298, 296, 300), (298, 300, 299), (296, 295, 277), (296, 277, 300), (272, 299, 300), (272, 300, 279), (279, 276, 268), (279, 268, 301), (271, 288, 284), (271, 284, 272), (275, 272, 284), (275, 284, 283), (302, 303, 260), (302, 260, 259), (304, 259, 262), (304, 262, 305), (302, 265, 256), (302, 256, 303), (260, 306, 307), (260, 307, 261), (308, 307, 305), (308, 305, 309), (303, 310, 306), (303, 306, 260), (308, 291, 261), (308, 261, 307), (311, 302, 259), (311, 259, 304), (255, 267, 311), (255, 311, 310), (256, 255, 310), (256, 310, 303), (310, 311, 304), (310, 304, 306), (306, 304, 305), (306, 305, 307), (265, 302, 311), (265, 311, 267), (309, 305, 262), (309, 262, 271), (291, 271, 262), (291, 262, 261), (276, 275, 312), (274, 309, 271), (276, 279, 300), (276, 300, 277), (276, 312, 269), (276, 269, 268), (237, 301, 268), (237, 268, 238), (280, 313, 269), (280, 269, 312), (301, 237, 314), (301, 314, 313), (313, 280, 279), (313, 279, 301), (314, 239, 233), (314, 233, 270), (314, 270, 269), (314, 269, 313), (236, 239, 314), (236, 314, 237), (241, 315, 246), (315, 241, 240), (316, 235, 234), (316, 234, 317), (316, 318, 319), (316, 319, 236), (317, 320, 240), (317, 240, 239), (321, 322, 323), (321, 323, 324), (234, 246, 320), (234, 320, 317), (267, 255, 258, 328), (325, 250, 249), (325, 249, 326), (324, 323, 327), (324, 327, 251), (324, 254, 253), (324, 253, 321), (328, 258, 257), (328, 257, 329), (330, 331, 332), (330, 332, 333), (263, 321, 316), (263, 316, 236), (321, 253, 235), (321, 235, 316), (326, 249, 254), (326, 254, 324), (264, 326, 324), (264, 324, 251), (329, 257, 250), (329, 250, 325), (265, 329, 325), (265, 325, 266), (334, 318, 335), (334, 335, 336), (337, 274, 273), (337, 273, 338), (275, 339, 340), (275, 340, 341), (338, 273, 280), (338, 280, 342), (317, 335, 318), (317, 318, 316), (343, 344, 345), (343, 345, 346), (347, 343, 346), (347, 346, 348), (349, 350, 344), (349, 344, 343), (347, 348, 326), (347, 326, 264), (346, 345, 351), (346, 351, 352), (291, 337, 350), (291, 350, 351), (348, 346, 352), (348, 352, 353), (291, 351, 345), (291, 345, 275), (354, 349, 343), (354, 343, 347), (325, 353, 354), (325, 354, 266), (326, 348, 353), (326, 353, 325), (353, 352, 349), (353, 349, 354), (352, 351, 350), (352, 350, 349), (264, 266, 354), (264, 354, 347), (355, 322, 321), (355, 321, 263), (355, 356, 357), (355, 357, 322), (263, 251, 327), (263, 327, 355), (358, 339, 359), (358, 359, 360), (323, 358, 360), (323, 360, 327), (327, 360, 356), (327, 356, 355), (322, 357, 358), (322, 358, 323), (275, 338, 359), (275, 359, 339), (357, 340, 339), (357, 339, 358), (360, 359, 361), (360, 361, 356), (356, 361, 340), (356, 340, 357), (338, 342, 361), (338, 361, 359), (342, 362, 334), (342, 334, 341), (337, 338, 344), (337, 344, 350), (275, 345, 344), (275, 344, 338), (363, 330, 333), (363, 333, 364), (365, 366, 331), (365, 331, 330), (363, 364, 329), (363, 329, 265), (333, 332, 367), (333, 367, 368), (308, 309, 366), (308, 366, 367), (364, 333, 368), (364, 368, 369), (308, 367, 332), (308, 332, 291), (370, 365, 330), (370, 330, 363), (328, 369, 370), (328, 370, 267), (329, 364, 369), (329, 369, 328), (369, 368, 365), (369, 365, 370), (368, 367, 366), (368, 366, 365), (265, 267, 370), (265, 370, 363), (309, 337, 331), (309, 331, 366), (291, 332, 331), (291, 331, 337), (341, 312, 275), (274, 337, 309), (341, 340, 361), (341, 361, 342), (341, 334, 336), (341, 336, 312), (319, 318, 334), (319, 334, 362), (280, 312, 336), (280, 336, 371), (362, 371, 372), (362, 372, 319), (371, 362, 342), (371, 342, 280), (372, 335, 317), (372, 317, 239), (372, 371, 336), (372, 336, 335), (236, 319, 372), (236, 372, 239), (320, 246, 315), (315, 240, 320), (373, 374, 375), (373, 375, 376), (377, 378, 379), (377, 379, 380), (381, 382, 383), (381, 383, 384), (374, 380, 379), (374, 379, 375), (385, 386, 387), (385, 387, 388), (375, 379, 378), (375, 378, 376), (389, 390, 391), (389, 391, 392), (393, 394, 395), (393, 395, 396), (397, 398, 391), (397, 391, 390), (399, 389, 392), (399, 392, 400), (401, 402, 403), (401, 403, 404), (392, 391, 380), (392, 380, 374), (398, 377, 380), (398, 380, 391), (400, 392, 374), (400, 374, 373), (405, 384, 383), (405, 383, 406), (407, 408, 405), (407, 405, 406), (382, 407, 406), (382, 406, 383), (408, 381, 384), (408, 384, 405), (404, 403, 409), (404, 409, 410), (402, 411, 409), (402, 409, 403), (411, 412, 410), (411, 410, 409), (412, 401, 404), (412, 404, 410), (395, 413, 414), (395, 414, 396), (415, 393, 396), (415, 396, 414), (394, 416, 413), (394, 413, 395), (416, 415, 414), (416, 414, 413), (417, 388, 387), (417, 387, 418), (419, 420, 417), (419, 417, 418), (420, 385, 388), (420, 388, 417), (386, 419, 418), (386, 418, 387), (421, 422, 423), (421, 423, 424), (425, 426, 427), (425, 427, 428), (426, 421, 424), (426, 424, 427), (422, 425, 428), (422, 428, 423), (429, 422, 430), (429, 430, 431), (432, 429, 431), (432, 431, 433), (422, 421, 434), (422, 434, 430), (421, 432, 433), (421, 433, 434), (432, 435, 436), (432, 436, 437), (429, 432, 437), (429, 437, 438), (439, 429, 438), (439, 438, 440), (435, 439, 440), (435, 440, 436), (441, 442, 443), (441, 443, 444), (445, 446, 447), (445, 447, 448), (442, 445, 448), (442, 448, 443), (446, 441, 444), (446, 444, 447), (449, 450, 381), (449, 381, 408), (451, 452, 407), (451, 407, 382), (452, 449, 408), (452, 408, 407), (450, 451, 382), (450, 382, 381), (453, 454, 401), (453, 401, 412), (455, 453, 412), (455, 412, 411), (456, 455, 411), (456, 411, 402), (454, 456, 402), (454, 402, 401), (457, 458, 415), (457, 415, 416), (459, 457, 416), (459, 416, 394), (458, 460, 393), (458, 393, 415), (460, 459, 394), (460, 394, 393), (461, 462, 463), (461, 463, 464), (465, 466, 467), (465, 467, 468), (462, 465, 468), (462, 468, 463), (466, 461, 464), (466, 464, 467), (469, 470, 471), (469, 471, 472), (470, 473, 474), (470, 474, 471), (473, 475, 476), (473, 476, 474), (475, 469, 472), (475, 472, 476), (477, 478, 479), (477, 479, 480), (481, 477, 480), (481, 480, 482), (478, 483, 484), (478, 484, 479), (483, 481, 482), (483, 482, 484), (397, 390, 441), (397, 441, 446), (389, 399, 445), (389, 445, 442), (399, 397, 446), (399, 446, 445), (390, 389, 442), (390, 442, 441), (444, 443, 419), (444, 419, 386), (448, 447, 385), (448, 385, 420), (443, 448, 420), (443, 420, 419), (447, 444, 386), (447, 386, 385), (398, 397, 425), (398, 425, 422), (399, 400, 421), (399, 421, 426), (397, 399, 426), (397, 426, 425), (400, 373, 432), (400, 432, 421), (377, 398, 422), (377, 422, 429), (376, 378, 439), (376, 439, 435), (378, 377, 429), (378, 429, 439), (373, 376, 435), (373, 435, 432), (424, 423, 461), (424, 461, 466), (428, 427, 465), (428, 465, 462), (427, 424, 466), (427, 466, 465), (423, 428, 462), (423, 462, 461), (431, 430, 481), (431, 481, 483), (433, 431, 483), (433, 483, 478), (430, 434, 477), (430, 477, 481), (434, 433, 478), (434, 478, 477), (437, 436, 469), (437, 469, 475), (438, 437, 475), (438, 475, 473), (440, 438, 473), (440, 473, 470), (436, 440, 470), (436, 470, 469), (464, 463, 451), (464, 451, 450), (468, 467, 449), (468, 449, 452), (463, 468, 452), (463, 452, 451), (467, 464, 450), (467, 450, 449), (480, 479, 459), (480, 459, 460), (482, 480, 460), (482, 460, 458), (479, 484, 457), (479, 457, 459), (484, 482, 458), (484, 458, 457), (472, 471, 456), (472, 456, 454), (471, 474, 455), (471, 455, 456), (474, 476, 453), (474, 453, 455), (476, 472, 454), (476, 454, 453), (485, 486, 487), (485, 487, 488), (489, 490, 491), (489, 491, 492), (493, 494, 495), (493, 495, 496), (488, 487, 491), (488, 491, 490), (497, 498, 499), (497, 499, 500), (487, 486, 492), (487, 492, 491), (501, 502, 503), (501, 503, 504), (505, 506, 507), (505, 507, 508), (509, 504, 503), (509, 503, 510), (511, 512, 502), (511, 502, 501), (513, 514, 515), (513, 515, 516), (502, 488, 490), (502, 490, 503), (510, 503, 490), (510, 490, 489), (512, 485, 488), (512, 488, 502), (517, 518, 495), (517, 495, 494), (519, 518, 517), (519, 517, 520), (496, 495, 518), (496, 518, 519), (520, 517, 494), (520, 494, 493), (514, 521, 522), (514, 522, 515), (516, 515, 522), (516, 522, 523), (523, 522, 521), (523, 521, 524), (524, 521, 514), (524, 514, 513), (507, 506, 525), (507, 525, 526), (527, 525, 506), (527, 506, 505), (508, 507, 526), (508, 526, 528), (528, 526, 525), (528, 525, 527), (529, 530, 499), (529, 499, 498), (531, 530, 529), (531, 529, 532), (532, 529, 498), (532, 498, 497), (500, 499, 530), (500, 530, 531), (533, 534, 535), (533, 535, 536), (537, 538, 539), (537, 539, 540), (540, 539, 534), (540, 534, 533), (536, 535, 538), (536, 538, 537), (541, 542, 543), (541, 543, 536), (544, 545, 542), (544, 542, 541), (536, 543, 546), (536, 546, 533), (533, 546, 545), (533, 545, 544), (544, 547, 548), (544, 548, 549), (541, 550, 547), (541, 547, 544), (551, 552, 550), (551, 550, 541), (549, 548, 552), (549, 552, 551), (553, 554, 555), (553, 555, 556), (557, 558, 559), (557, 559, 560), (556, 555, 558), (556, 558, 557), (560, 559, 554), (560, 554, 553), (561, 520, 493), (561, 493, 562), (563, 496, 519), (563, 519, 564), (564, 519, 520), (564, 520, 561), (562, 493, 496), (562, 496, 563), (565, 524, 513), (565, 513, 566), (567, 523, 524), (567, 524, 565), (568, 516, 523), (568, 523, 567), (566, 513, 516), (566, 516, 568), (569, 528, 527), (569, 527, 570), (571, 508, 528), (571, 528, 569), (570, 527, 505), (570, 505, 572), (572, 505, 508), (572, 508, 571), (573, 574, 575), (573, 575, 576), (577, 578, 579), (577, 579, 580), (576, 575, 578), (576, 578, 577), (580, 579, 574), (580, 574, 573), (581, 582, 583), (581, 583, 584), (584, 583, 585), (584, 585, 586), (586, 585, 587), (586, 587, 588), (588, 587, 582), (588, 582, 581), (589, 590, 591), (589, 591, 592), (593, 594, 590), (593, 590, 589), (592, 591, 595), (592, 595, 596), (596, 595, 594), (596, 594, 593), (509, 560, 553), (509, 553, 504), (501, 556, 557), (501, 557, 511), (511, 557, 560), (511, 560, 509), (504, 553, 556), (504, 556, 501), (554, 500, 531), (554, 531, 555), (558, 532, 497), (558, 497, 559), (555, 531, 532), (555, 532, 558), (559, 497, 500), (559, 500, 554), (510, 536, 537), (510, 537, 509), (511, 540, 533), (511, 533, 512), (509, 537, 540), (509, 540, 511), (512, 533, 544), (512, 544, 485), (489, 541, 536), (489, 536, 510), (486, 549, 551), (486, 551, 492), (492, 551, 541), (492, 541, 489), (485, 544, 549), (485, 549, 486), (534, 580, 573), (534, 573, 535), (538, 576, 577), (538, 577, 539), (539, 577, 580), (539, 580, 534), (535, 573, 576), (535, 576, 538), (542, 596, 593), (542, 593, 543), (545, 592, 596), (545, 596, 542), (543, 593, 589), (543, 589, 546), (546, 589, 592), (546, 592, 545), (547, 588, 581), (547, 581, 548), (550, 586, 588), (550, 588, 547), (552, 584, 586), (552, 586, 550), (548, 581, 584), (548, 584, 552), (574, 562, 563), (574, 563, 575), (578, 564, 561), (578, 561, 579), (575, 563, 564), (575, 564, 578), (579, 561, 562), (579, 562, 574), (590, 572, 571), (590, 571, 591), (594, 570, 572), (594, 572, 590), (591, 571, 569), (591, 569, 595), (595, 569, 570), (595, 570, 594), (582, 566, 568), (582, 568, 583), (583, 568, 567), (583, 567, 585), (585, 567, 565), (585, 565, 587), (587, 565, 566), (587, 566, 582), (597, 598, 599), (597, 599, 600), (601, 602, 603), (601, 603, 604), (602, 605, 606), (602, 606, 603), (607, 608, 609), (607, 609, 610), (611, 612, 613), (611, 613, 614), (615, 607, 616), (615, 616, 617), (618, 619, 601), (618, 601, 604), (620, 621, 622), (620, 622, 623), (600, 599, 624), (600, 624, 608), (598, 597, 625), (598, 625, 626), (627, 618, 604), (627, 604, 628), (629, 626, 625), (629, 625, 630), (609, 631, 619), (609, 619, 618), (615, 600, 608), (615, 608, 607), (605, 629, 630), (605, 630, 606), (608, 624, 631), (608, 631, 609), (632, 597, 600), (632, 600, 615), (604, 603, 633), (604, 633, 628), (603, 606, 634), (603, 634, 635), (630, 617, 636), (630, 636, 637), (630, 625, 638), (630, 638, 617), (639, 640, 641), (639, 641, 642), (610, 627, 628), (610, 628, 633), (632, 615, 617), (632, 617, 638), (623, 643, 644), (623, 644, 645), (607, 610, 633), (607, 633, 616), (597, 632, 638), (597, 638, 625), (642, 641, 646), (642, 646, 647), (648, 649, 650), (648, 650, 651), (640, 648, 651), (640, 651, 641), (649, 639, 642), (649, 642, 650), (652, 647, 653), (652, 653, 654), (651, 650, 652), (651, 652, 655), (650, 642, 647), (650, 647, 652), (641, 651, 655), (641, 655, 646), (656, 654, 653), (656, 653, 657), (646, 655, 656), (646, 656, 657), (647, 646, 657), (647, 657, 653), (655, 652, 654), (655, 654, 656), (640, 623, 622), (640, 622, 658), (640, 658, 659), (640, 659, 648), (648, 659, 621), (648, 621, 620), (659, 658, 660), (659, 660, 661), (660, 662, 663), (660, 663, 664), (621, 659, 661), (621, 661, 665), (658, 622, 662), (658, 662, 660), (622, 621, 665), (622, 665, 662), (666, 667, 664), (666, 664, 663), (662, 665, 666), (662, 666, 663), (661, 660, 664), (661, 664, 667), (665, 661, 667), (665, 667, 666), (645, 644, 668), (645, 668, 669), (612, 620, 670), (612, 670, 671), (620, 623, 645), (620, 645, 670), (643, 612, 671), (643, 671, 644), (668, 672, 673), (668, 673, 674), (671, 670, 675), (671, 675, 672), (644, 671, 672), (644, 672, 668), (670, 645, 669), (670, 669, 675), (673, 676, 677), (673, 677, 674), (675, 669, 677), (675, 677, 676), (669, 668, 674), (669, 674, 677), (672, 675, 676), (672, 676, 673), (614, 613, 678), (614, 678, 679), (680, 611, 614), (680, 614, 681), (612, 643, 682), (612, 682, 613), (643, 680, 681), (643, 681, 682), (678, 683, 684), (678, 684, 685), (613, 682, 683), (613, 683, 678), (681, 614, 679), (681, 679, 686), (682, 681, 686), (682, 686, 683), (687, 685, 684), (687, 684, 688), (686, 679, 687), (686, 687, 688), (683, 686, 688), (683, 688, 684), (679, 678, 685), (679, 685, 687), (610, 609, 618), (610, 618, 627), (598, 626, 639), (598, 639, 649), (599, 598, 649), (599, 649, 648), (626, 629, 640), (626, 640, 639), (599, 648, 620), (599, 620, 624), (629, 605, 623), (629, 623, 640), (631, 624, 620), (631, 620, 612), (605, 602, 643), (605, 643, 623), (602, 601, 680), (602, 680, 643), (601, 619, 611), (601, 611, 680), (619, 631, 612), (619, 612, 611), (617, 616, 689), (617, 689, 636), (606, 630, 637), (606, 637, 634), (633, 603, 635), (633, 635, 690), (616, 633, 690), (616, 690, 689), (634, 637, 636), (634, 636, 689), (635, 634, 689), (635, 689, 690), (691, 692, 693), (691, 693, 694), (695, 696, 697), (695, 697, 698), (698, 697, 699), (698, 699, 700), (701, 702, 703), (701, 703, 704), (705, 706, 707), (705, 707, 708), (709, 710, 711), (709, 711, 701), (712, 696, 695), (712, 695, 713), (714, 715, 716), (714, 716, 717), (692, 704, 718), (692, 718, 693), (694, 719, 720), (694, 720, 691), (721, 722, 696), (721, 696, 712), (723, 724, 720), (723, 720, 719), (703, 712, 713), (703, 713, 725), (709, 701, 704), (709, 704, 692), (700, 699, 724), (700, 724, 723), (704, 703, 725), (704, 725, 718), (726, 709, 692), (726, 692, 691), (696, 722, 727), (696, 727, 697), (697, 728, 729), (697, 729, 699), (724, 730, 731), (724, 731, 710), (724, 710, 732), (724, 732, 720), (733, 734, 735), (733, 735, 736), (702, 727, 722), (702, 722, 721), (726, 732, 710), (726, 710, 709), (715, 737, 738), (715, 738, 739), (701, 711, 727), (701, 727, 702), (691, 720, 732), (691, 732, 726), (734, 740, 741), (734, 741, 735), (742, 743, 744), (742, 744, 745), (736, 735, 743), (736, 743, 742), (745, 744, 734), (745, 734, 733), (746, 747, 748), (746, 748, 740), (743, 749, 746), (743, 746, 744), (744, 746, 740), (744, 740, 734), (735, 741, 749), (735, 749, 743), (750, 751, 748), (750, 748, 747), (741, 751, 750), (741, 750, 749), (740, 748, 751), (740, 751, 741), (749, 750, 747), (749, 747, 746), (736, 752, 716), (736, 716, 715), (736, 742, 753), (736, 753, 752), (742, 714, 717), (742, 717, 753), (753, 754, 755), (753, 755, 752), (755, 756, 757), (755, 757, 758), (717, 759, 754), (717, 754, 753), (752, 755, 758), (752, 758, 716), (716, 758, 759), (716, 759, 717), (760, 757, 756), (760, 756, 761), (758, 757, 760), (758, 760, 759), (754, 761, 756), (754, 756, 755), (759, 760, 761), (759, 761, 754), (737, 762, 763), (737, 763, 738), (708, 764, 765), (708, 765, 714), (714, 765, 737), (714, 737, 715), (739, 738, 764), (739, 764, 708), (763, 766, 767), (763, 767, 768), (764, 768, 769), (764, 769, 765), (738, 763, 768), (738, 768, 764), (765, 769, 762), (765, 762, 737), (767, 766, 770), (767, 770, 771), (769, 771, 770), (769, 770, 762), (762, 770, 766), (762, 766, 763), (768, 767, 771), (768, 771, 769), (706, 772, 773), (706, 773, 707), (774, 775, 706), (774, 706, 705), (708, 707, 776), (708, 776, 739), (739, 776, 775), (739, 775, 774), (773, 777, 778), (773, 778, 779), (707, 773, 779), (707, 779, 776), (775, 780, 772), (775, 772, 706), (776, 779, 780), (776, 780, 775), (781, 782, 778), (781, 778, 777), (780, 782, 781), (780, 781, 772), (779, 778, 782), (779, 782, 780), (772, 781, 777), (772, 777, 773), (702, 721, 712), (702, 712, 703), (694, 745, 733), (694, 733, 719), (693, 742, 745), (693, 745, 694), (719, 733, 736), (719, 736, 723), (693, 718, 714), (693, 714, 742), (723, 736, 715), (723, 715, 700), (725, 708, 714), (725, 714, 718), (700, 715, 739), (700, 739, 698), (698, 739, 774), (698, 774, 695), (695, 774, 705), (695, 705, 713), (713, 705, 708), (713, 708, 725), (710, 731, 783), (710, 783, 711), (699, 729, 730), (699, 730, 724), (727, 784, 728), (727, 728, 697), (711, 783, 784), (711, 784, 727), (729, 783, 731), (729, 731, 730), (728, 784, 783), (728, 783, 729)])
me_avatar_parts_013.use_remesh_fix_poles = True
me_avatar_parts_013.use_remesh_preserve_attributes = False
me_avatar_parts_013.use_mirror_x = True
me_avatar_parts_013.update()

# ---- objects
ob_light = bpy.data.objects.new('Light', light_light)
ob_camera = bpy.data.objects.new('Camera', cam_camera)
ob_avatar_parts_013 = bpy.data.objects.new('Avatar Parts 013', me_avatar_parts_013)

# ---- transforms, parenting, visibility, modifiers, constraints
ob_light.location = (4.076, 1.005, 5.904)
ob_light.rotation_euler = (0.6503, 0.05522, 1.866)
ob_light.lock_rotations_4d = False
ob_light.empty_display_type = 'ARROWS'
ob_light.color = (0.0, 0.0, 0.0, 0.0)
ob_light.lineart.crease_threshold = 0.0
ob_camera.location = (7.359, -6.926, 4.958)
ob_camera.rotation_euler = (1.109, 0.0, 0.8149)
ob_camera.lock_rotations_4d = False
ob_camera.empty_display_type = 'ARROWS'
ob_camera.color = (0.0, 0.0, 0.0, 0.0)
ob_camera.display_type = 'WIRE'
ob_camera.lineart.crease_threshold = 0.0
ob_avatar_parts_013.location = (0.0, 0.0, 0.0)
ob_avatar_parts_013.lineart.crease_threshold = 0.0
ob_avatar_parts_013.use_mesh_mirror_x = True
_m = ob_avatar_parts_013.modifiers.new('Subdivision', 'SUBSURF')
_m.uv_smooth = 'PRESERVE_CORNERS'
_m.levels = 2
_m = ob_avatar_parts_013.modifiers.new('Solidify', 'SOLIDIFY')
_m.thickness = 1.5
_m.offset = 0.0
_m = ob_avatar_parts_013.modifiers.new('Remesh', 'REMESH')
_m = ob_avatar_parts_013.modifiers.new('Decimate', 'DECIMATE')
_m.ratio = 0.01

# ---- collection membership
col_collection.objects.link(ob_light)
col_collection.objects.link(ob_camera)
col_collection.objects.link(ob_avatar_parts_013)

# ---- scene / render settings (as saved in the file)
scene.camera = ob_camera
scene.frame_start = 1; scene.frame_end = 250; scene.frame_set(1)
scene.render.engine = 'BLENDER_EEVEE_NEXT'
scene.cycles.use_denoising = False
scene.cycles.samples = 128
scene.cycles.sampling_pattern = 'TABULATED_SOBOL'
scene.cycles.use_adaptive_sampling = False
scene.cycles.use_light_tree = False
scene.view_settings.view_transform = 'Filmic'
bpy.context.view_layer.update()
